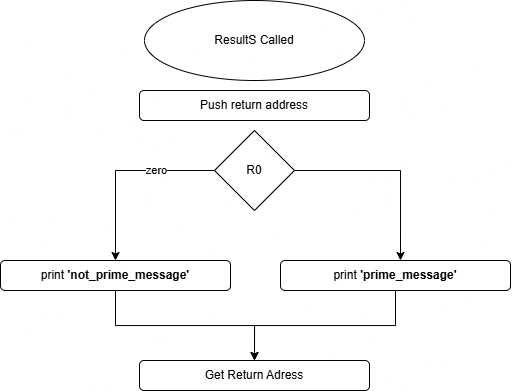

The diagram above was exported from draw.io. Its source (the exported page's mxGraphModel, read from the mxfile embedded in the PNG):
<mxGraphModel dx="819" dy="570" grid="1" gridSize="10" guides="1" tooltips="1" connect="1" arrows="1" fold="1" page="1" pageScale="1" pageWidth="827" pageHeight="1169" math="0" shadow="0">
  <root>
    <mxCell id="0" />
    <mxCell id="1" parent="0" />
    <mxCell id="ohbW6j3ZGxQaSq3TVkFd-1" parent="1" style="ellipse;whiteSpace=wrap;html=1;" value="ResultS Called" vertex="1">
      <mxGeometry height="80" width="220" x="304" y="40" as="geometry" />
    </mxCell>
    <mxCell id="ohbW6j3ZGxQaSq3TVkFd-3" parent="1" style="rounded=1;whiteSpace=wrap;html=1;" value="Push return address  " vertex="1">
      <mxGeometry height="30" width="230" x="299" y="130" as="geometry" />
    </mxCell>
    <mxCell id="ohbW6j3ZGxQaSq3TVkFd-4" parent="1" style="rounded=1;whiteSpace=wrap;html=1;" value="Get Return Adress" vertex="1">
      <mxGeometry height="30" width="230" x="299" y="400" as="geometry" />
    </mxCell>
    <mxCell id="ohbW6j3ZGxQaSq3TVkFd-7" edge="1" parent="1" source="ohbW6j3ZGxQaSq3TVkFd-6" style="edgeStyle=orthogonalEdgeStyle;rounded=0;orthogonalLoop=1;jettySize=auto;html=1;entryX=0.5;entryY=0;entryDx=0;entryDy=0;exitX=0;exitY=0.5;exitDx=0;exitDy=0;" target="ohbW6j3ZGxQaSq3TVkFd-9">
      <mxGeometry relative="1" as="geometry">
        <mxPoint x="280" y="300" as="targetPoint" />
      </mxGeometry>
    </mxCell>
    <mxCell id="ohbW6j3ZGxQaSq3TVkFd-8" connectable="0" parent="ohbW6j3ZGxQaSq3TVkFd-7" style="edgeLabel;html=1;align=center;verticalAlign=middle;resizable=0;points=[];" value="zero" vertex="1">
      <mxGeometry relative="1" x="-0.5845" y="1" as="geometry">
        <mxPoint x="-19" y="-1" as="offset" />
      </mxGeometry>
    </mxCell>
    <mxCell id="ohbW6j3ZGxQaSq3TVkFd-10" edge="1" parent="1" source="ohbW6j3ZGxQaSq3TVkFd-6" style="edgeStyle=orthogonalEdgeStyle;rounded=0;orthogonalLoop=1;jettySize=auto;html=1;">
      <mxGeometry relative="1" as="geometry">
        <mxPoint x="560" y="300" as="targetPoint" />
      </mxGeometry>
    </mxCell>
    <mxCell id="ohbW6j3ZGxQaSq3TVkFd-6" parent="1" style="rhombus;whiteSpace=wrap;html=1;" value="R0" vertex="1">
      <mxGeometry height="80" width="80" x="374" y="170" as="geometry" />
    </mxCell>
    <mxCell id="ohbW6j3ZGxQaSq3TVkFd-14" edge="1" parent="1" source="ohbW6j3ZGxQaSq3TVkFd-9" style="edgeStyle=orthogonalEdgeStyle;rounded=0;orthogonalLoop=1;jettySize=auto;html=1;entryX=0.5;entryY=0;entryDx=0;entryDy=0;" target="ohbW6j3ZGxQaSq3TVkFd-4">
      <mxGeometry relative="1" as="geometry" />
    </mxCell>
    <mxCell id="ohbW6j3ZGxQaSq3TVkFd-9" parent="1" style="rounded=1;whiteSpace=wrap;html=1;" value="print &lt;b&gt;'not_prime_message'&lt;/b&gt;" vertex="1">
      <mxGeometry height="30" width="230" x="160" y="300" as="geometry" />
    </mxCell>
    <mxCell id="ohbW6j3ZGxQaSq3TVkFd-13" edge="1" parent="1" source="ohbW6j3ZGxQaSq3TVkFd-11" style="edgeStyle=orthogonalEdgeStyle;rounded=0;orthogonalLoop=1;jettySize=auto;html=1;entryX=0.5;entryY=0;entryDx=0;entryDy=0;" target="ohbW6j3ZGxQaSq3TVkFd-4">
      <mxGeometry relative="1" as="geometry" />
    </mxCell>
    <mxCell id="ohbW6j3ZGxQaSq3TVkFd-11" parent="1" style="rounded=1;whiteSpace=wrap;html=1;" value="print &lt;b&gt;'prime_message'&lt;/b&gt;" vertex="1">
      <mxGeometry height="30" width="230" x="440" y="300" as="geometry" />
    </mxCell>
  </root>
</mxGraphModel>